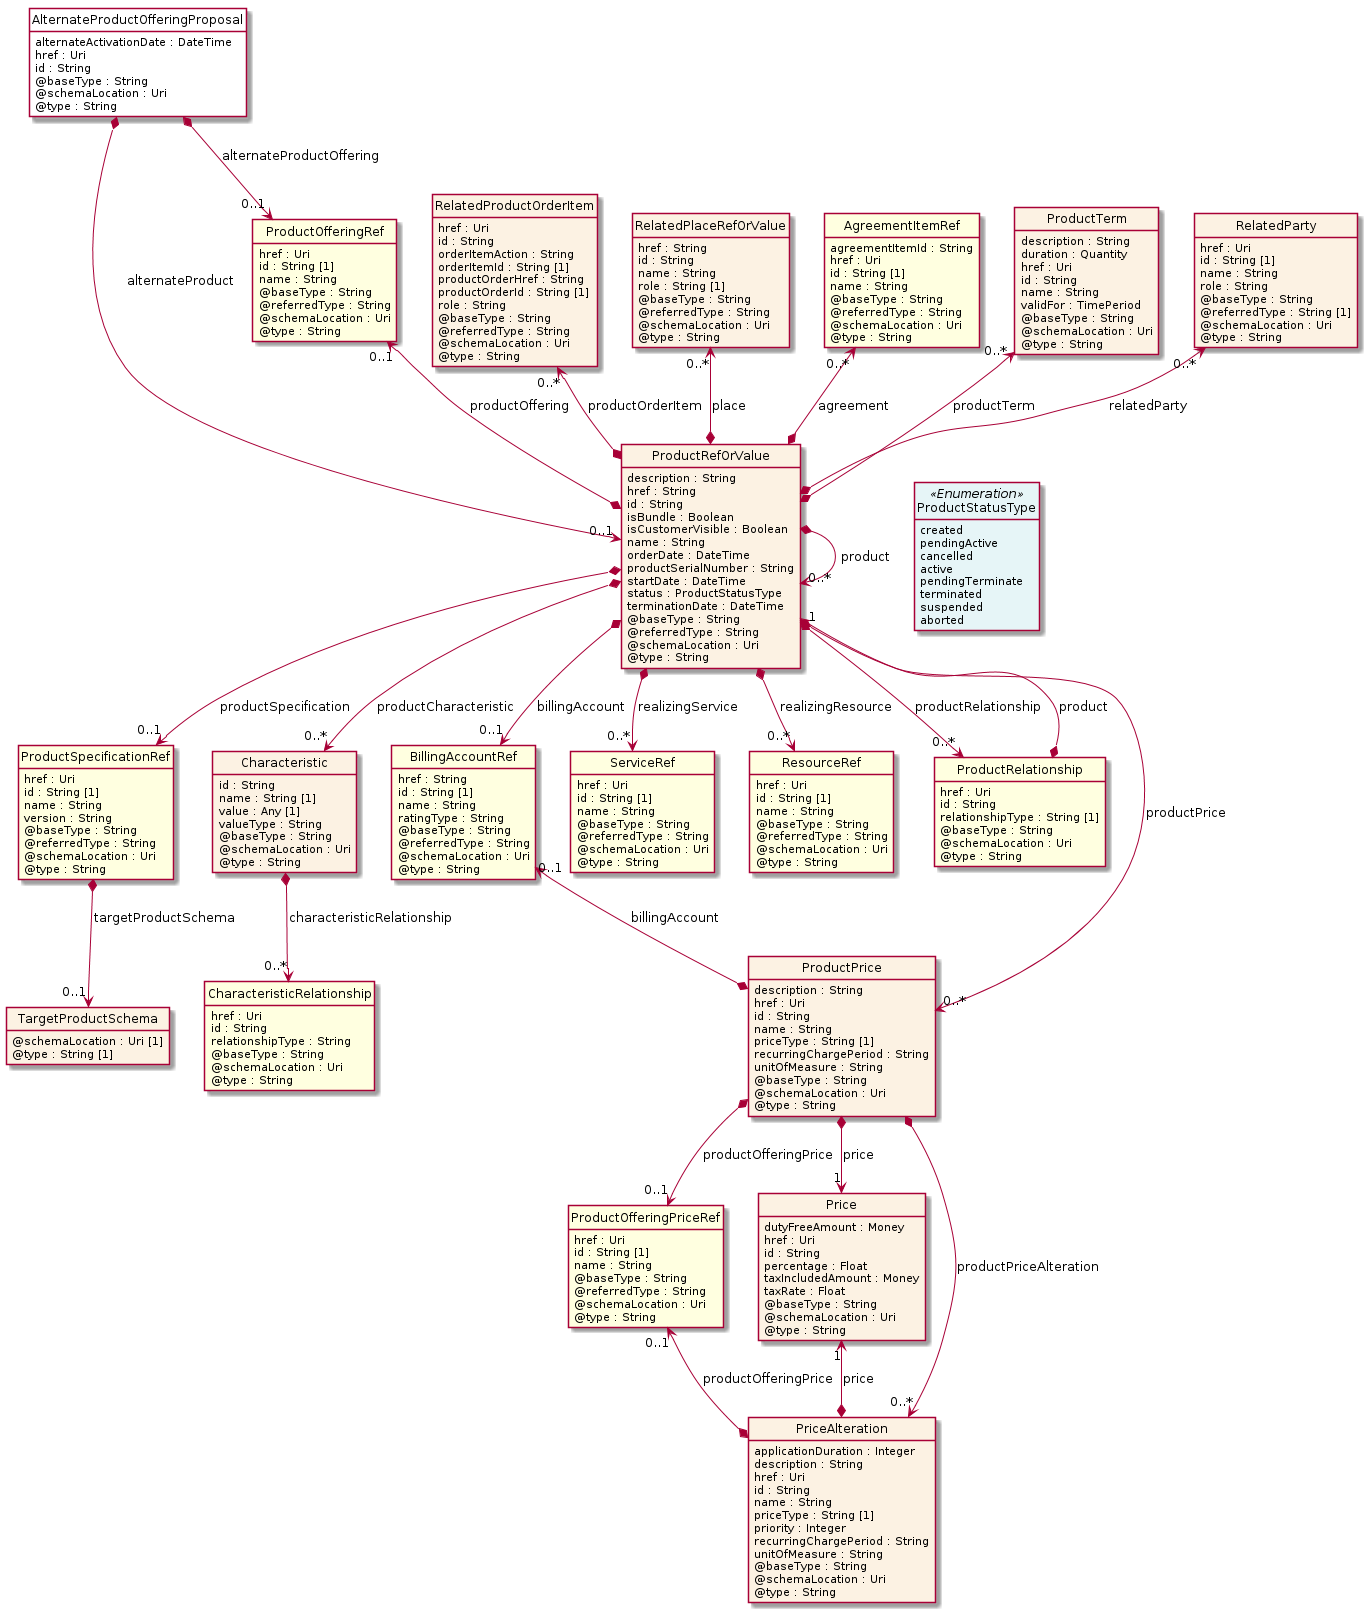

The diagram above was rendered by PlantUML. Its source (embedded in the PNG):
@startuml
hide circle
hide methods
hide stereotype
show <<Enumeration>> stereotype
skinparam class {
   BackgroundColor<<Enumeration>> #E6F5F7
   BackgroundColor<<Ref>> #FFFFE0
   BackgroundColor<<Pivot>> #FFFFFFF
   BackgroundColor<<SimpleType>> #E2F0DA
   BackgroundColor #FCF2E3
}

class AlternateProductOfferingProposal <<Pivot>> {
    alternateActivationDate : DateTime
    href : Uri
    id : String
    @baseType : String
    @schemaLocation : Uri
    @type : String
}

class ProductOfferingRef  <<Ref>> {
    href : Uri
    id : String [1]
    name : String
    @baseType : String
    @referredType : String
    @schemaLocation : Uri
    @type : String
}

class ProductRefOrValue  {
    description : String
    href : String
    id : String
    isBundle : Boolean
    isCustomerVisible : Boolean
    name : String
    orderDate : DateTime
    productSerialNumber : String
    startDate : DateTime
    status : ProductStatusType
    terminationDate : DateTime
    @baseType : String
    @referredType : String
    @schemaLocation : Uri
    @type : String
}

class ProductSpecificationRef  <<Ref>> {
    href : Uri
    id : String [1]
    name : String
    version : String
    @baseType : String
    @referredType : String
    @schemaLocation : Uri
    @type : String
}

class TargetProductSchema  {
    @schemaLocation : Uri [1]
    @type : String [1]
}

class Characteristic  {
    id : String
    name : String [1]
    value : Any [1]
    valueType : String
    @baseType : String
    @schemaLocation : Uri
    @type : String
}

class CharacteristicRelationship  <<Ref>> {
    href : Uri
    id : String
    relationshipType : String
    @baseType : String
    @schemaLocation : Uri
    @type : String
}

class BillingAccountRef  <<Ref>> {
    href : String
    id : String [1]
    name : String
    ratingType : String
    @baseType : String
    @referredType : String
    @schemaLocation : Uri
    @type : String
}

class RelatedProductOrderItem  {
    href : Uri
    id : String
    orderItemAction : String
    orderItemId : String [1]
    productOrderHref : String
    productOrderId : String [1]
    role : String
    @baseType : String
    @referredType : String
    @schemaLocation : Uri
    @type : String
}

class ServiceRef  <<Ref>> {
    href : Uri
    id : String [1]
    name : String
    @baseType : String
    @referredType : String
    @schemaLocation : Uri
    @type : String
}

class ResourceRef  <<Ref>> {
    href : Uri
    id : String [1]
    name : String
    @baseType : String
    @referredType : String
    @schemaLocation : Uri
    @type : String
}

class RelatedPlaceRefOrValue  {
    href : String
    id : String
    name : String
    role : String [1]
    @baseType : String
    @referredType : String
    @schemaLocation : Uri
    @type : String
}

class AgreementItemRef  <<Ref>> {
    agreementItemId : String
    href : Uri
    id : String [1]
    name : String
    @baseType : String
    @referredType : String
    @schemaLocation : Uri
    @type : String
}

class ProductTerm  {
    description : String
    duration : Quantity
    href : Uri
    id : String
    name : String
    validFor : TimePeriod
    @baseType : String
    @schemaLocation : Uri
    @type : String
}

class RelatedParty  {
    href : Uri
    id : String [1]
    name : String
    role : String
    @baseType : String
    @referredType : String [1]
    @schemaLocation : Uri
    @type : String
}

class ProductRelationship  <<Ref>> {
    href : Uri
    id : String
    relationshipType : String [1]
    @baseType : String
    @schemaLocation : Uri
    @type : String
}

class ProductPrice  {
    description : String
    href : Uri
    id : String
    name : String
    priceType : String [1]
    recurringChargePeriod : String
    unitOfMeasure : String
    @baseType : String
    @schemaLocation : Uri
    @type : String
}

class ProductOfferingPriceRef  <<Ref>> {
    href : Uri
    id : String [1]
    name : String
    @baseType : String
    @referredType : String
    @schemaLocation : Uri
    @type : String
}

class Price  {
    dutyFreeAmount : Money
    href : Uri
    id : String
    percentage : Float
    taxIncludedAmount : Money
    taxRate : Float
    @baseType : String
    @schemaLocation : Uri
    @type : String
}

class PriceAlteration  {
    applicationDuration : Integer
    description : String
    href : Uri
    id : String
    name : String
    priceType : String [1]
    priority : Integer
    recurringChargePeriod : String
    unitOfMeasure : String
    @baseType : String
    @schemaLocation : Uri
    @type : String
}

class ProductStatusType <<Enumeration>> {
    created
    pendingActive
    cancelled
    active
    pendingTerminate
    terminated
    suspended
    aborted
}

AlternateProductOfferingProposal *-->  "0..1" ProductOfferingRef : alternateProductOffering

AlternateProductOfferingProposal *-->  "0..1" ProductRefOrValue : alternateProduct

ProductRefOrValue *-right-> "0..*" ProductRefOrValue : product

ProductOfferingRef "0..1" <--* ProductRefOrValue : productOffering

ProductRefOrValue *-->  "0..1" BillingAccountRef : billingAccount

ProductRefOrValue -right[hidden]-> ProductStatusType

ProductRefOrValue *-->  "0..*" ProductRelationship : productRelationship

ProductRefOrValue *-->  "0..*" ProductPrice : productPrice

ProductRefOrValue "1" <--* ProductRelationship : product

BillingAccountRef "0..1" <--* ProductPrice : billingAccount

ProductPrice *-->  "1" Price : price

ProductPrice *-->  "0..1" ProductOfferingPriceRef : productOfferingPrice

ProductPrice *-->  "0..*" PriceAlteration : productPriceAlteration

Price "1" <--* PriceAlteration : price

ProductOfferingPriceRef "0..1" <--* PriceAlteration : productOfferingPrice

RelatedPlaceRefOrValue "0..*" <--* ProductRefOrValue : place

AgreementItemRef "0..*" <--* ProductRefOrValue : agreement

ProductTerm "0..*" <--* ProductRefOrValue : productTerm

RelatedParty "0..*" <--* ProductRefOrValue : relatedParty

RelatedProductOrderItem "0..*" <--* ProductRefOrValue : productOrderItem

ProductRefOrValue *-->  "0..*" ResourceRef : realizingResource

ProductRefOrValue *-->  "0..*" ServiceRef : realizingService

ProductRefOrValue *-->  "0..*" Characteristic : productCharacteristic

ProductRefOrValue *-->  "0..1" ProductSpecificationRef : productSpecification

ProductSpecificationRef *-->  "0..1" TargetProductSchema : targetProductSchema

Characteristic *-->  "0..*" CharacteristicRelationship : characteristicRelationship

@enduml